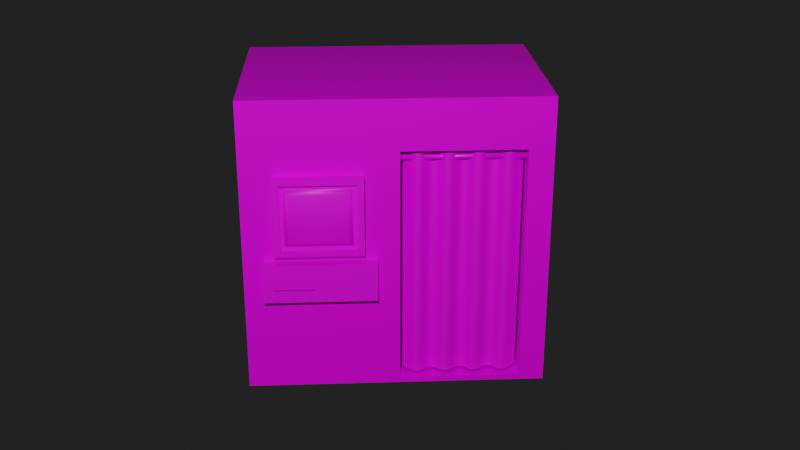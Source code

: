 # Source: FotoBooth.blend  (saved by Blender 3.2.14; exported with 4.5.12 LTS)
import bpy
from mathutils import Matrix  # noqa: F401  (used for matrix-valued properties, if any)

bpy.ops.wm.read_factory_settings(use_empty=True)
scene = bpy.context.scene
scene.name = 'Scene'

# ---- collections
col_collection = bpy.data.collections.new('Collection'); scene.collection.children.link(col_collection)

# ---- images (referenced by path relative to the original .blend; pixels are not part of the script)
import os
ASSET_DIR = os.environ.get("B2B_ASSET_DIR", "")  # directory of the original .blend (textures are referenced by path, not embedded)
HERE = os.path.dirname(os.path.abspath(__file__))  # packed textures are extracted next to this script under _unpacked/

def load_image(name, relpath, width, height, colorspace="sRGB"):
    """Load a texture the original file referenced (path relative to the .blend, or extracted next to this script)."""
    p = next((c for c in (os.path.join(HERE, relpath), os.path.join(ASSET_DIR, relpath)) if relpath and os.path.exists(c)), "")
    if p:
        img = bpy.data.images.load(p, check_existing=True)
        img.name = name
    else:  # same state as the original file: an image datablock whose file is absent (Cycles renders it pink)
        img = bpy.data.images.new(name, width, height)
        img.source = "FILE"
        img.filepath = "//" + (relpath or name)
    img.colorspace_settings.name = colorspace
    return img
img_fotobooth_png = load_image('FotoBooth.png', 'FotoBooth.png', 1024, 1024, 'sRGB')
img_wallterminal_png = load_image('wallterminal.png', 'wallterminal.png', 1024, 1024, 'sRGB')
img_capsule_png = load_image('Capsule.png', 'Capsule.png', 1024, 1024, 'sRGB')
img_curtain_png = load_image('Curtain.png', 'Curtain.png', 1024, 1024, 'sRGB')

# ---- materials (node trees are filled in below, after node groups)
mat_material = bpy.data.materials.new('Material')
mat_material.alpha_threshold = 0.0
mat_material.use_transparent_shadow = False
mat_material.line_color = (0.0, 0.0, 0.0, 1.0)
mat_material_004 = bpy.data.materials.new('Material.004')
mat_material_004.use_transparent_shadow = False
mat_material_002 = bpy.data.materials.new('Material.002')
mat_material_002.use_transparent_shadow = False
mat_material_001 = bpy.data.materials.new('Material.001')
mat_material_001.use_transparent_shadow = False

# ---- material node trees
mat_material.use_nodes = True; mat_material.node_tree.nodes.clear()
_N = mat_material.node_tree.nodes; _L = mat_material.node_tree.links
n0 = _N.new('ShaderNodeOutputMaterial'); n0.name = 'Material Output'; n0.location = (300, 300)
n1 = _N.new('ShaderNodeBsdfPrincipled'); n1.name = 'Principled BSDF'; n1.location = (10, 300)
n1.distribution = 'GGX'
n1.subsurface_method = 'RANDOM_WALK_SKIN'
n1.inputs[2].default_value = 0.4
n1.inputs[3].default_value = 1.45
n1.inputs[27].default_value = (0.0, 0.0, 0.0, 1.0)
n1.inputs[28].default_value = 1.0
n2 = _N.new('ShaderNodeTexImage'); n2.name = 'Image Texture'; n2.location = (-280, 280)
n2.image = img_fotobooth_png
_L.new(n1.outputs[0], n0.inputs[0])
_L.new(n2.outputs[0], n1.inputs[0])
n0.is_active_output = True
mat_material_004.use_nodes = True; mat_material_004.node_tree.nodes.clear()
_N = mat_material_004.node_tree.nodes; _L = mat_material_004.node_tree.links
n0 = _N.new('ShaderNodeBsdfPrincipled'); n0.name = 'Principled BSDF'; n0.location = (10, 300)
n0.distribution = 'GGX'
n0.subsurface_method = 'RANDOM_WALK_SKIN'
n0.inputs[3].default_value = 1.45
n0.inputs[27].default_value = (0.0, 0.0, 0.0, 1.0)
n0.inputs[28].default_value = 1.0
n1 = _N.new('ShaderNodeOutputMaterial'); n1.name = 'Material Output'; n1.location = (300, 300)
n2 = _N.new('ShaderNodeTexImage'); n2.name = 'Image Texture'; n2.location = (-280, 280)
n2.image = img_wallterminal_png
_L.new(n0.outputs[0], n1.inputs[0])
_L.new(n2.outputs[0], n0.inputs[0])
n1.is_active_output = True
mat_material_002.use_nodes = True; mat_material_002.node_tree.nodes.clear()
_N = mat_material_002.node_tree.nodes; _L = mat_material_002.node_tree.links
n0 = _N.new('ShaderNodeBsdfPrincipled'); n0.name = 'Principled BSDF'; n0.location = (10, 300)
n0.distribution = 'GGX'
n0.subsurface_method = 'RANDOM_WALK_SKIN'
n0.inputs[3].default_value = 1.45
n0.inputs[27].default_value = (0.0, 0.0, 0.0, 1.0)
n0.inputs[28].default_value = 1.0
n1 = _N.new('ShaderNodeOutputMaterial'); n1.name = 'Material Output'; n1.location = (300, 300)
n2 = _N.new('ShaderNodeTexImage'); n2.name = 'Image Texture'; n2.location = (-280, 280)
n2.image = img_capsule_png
_L.new(n0.outputs[0], n1.inputs[0])
_L.new(n2.outputs[0], n0.inputs[0])
n1.is_active_output = True
mat_material_001.use_nodes = True; mat_material_001.node_tree.nodes.clear()
_N = mat_material_001.node_tree.nodes; _L = mat_material_001.node_tree.links
n0 = _N.new('ShaderNodeBsdfPrincipled'); n0.name = 'Principled BSDF'; n0.location = (10, 300)
n0.distribution = 'GGX'
n0.subsurface_method = 'RANDOM_WALK_SKIN'
n0.inputs[3].default_value = 1.45
n0.inputs[27].default_value = (0.0, 0.0, 0.0, 1.0)
n0.inputs[28].default_value = 1.0
n1 = _N.new('ShaderNodeOutputMaterial'); n1.name = 'Material Output'; n1.location = (300, 300)
n2 = _N.new('ShaderNodeTexImage'); n2.name = 'Image Texture'; n2.location = (-280, 280)
n2.image = img_curtain_png
_L.new(n0.outputs[0], n1.inputs[0])
_L.new(n2.outputs[0], n0.inputs[0])
n1.is_active_output = True

# ---- world
world_world = bpy.data.worlds.new('World'); scene.world = world_world
world_world.use_nodes = True; world_world.node_tree.nodes.clear()
_N = world_world.node_tree.nodes; _L = world_world.node_tree.links
n0 = _N.new('ShaderNodeOutputWorld'); n0.name = 'World Output'; n0.location = (300, 300)
n1 = _N.new('ShaderNodeBackground'); n1.name = 'Background'; n1.location = (10, 300)
n1.inputs[0].default_value = (0.01521, 0.01521, 0.01521, 1.0)
_L.new(n1.outputs[0], n0.inputs[0])
n0.is_active_output = True
world_world.color = (0.05088, 0.05088, 0.05088)
world_world.use_sun_shadow = False
world_world.sun_shadow_jitter_overblur = 0.0

# ---- cameras
cam_camera = bpy.data.cameras.new('Camera')
cam_camera.clip_end = 100.0
cam_camera.ortho_scale = 7.314

# ---- lights
light_light = bpy.data.lights.new('Light', 'POINT')
light_light.transmission_factor = 0.0
light_light.energy = 2000.0
light_light.shadow_soft_size = 0.1
light_light.shadow_maximum_resolution = 0.006
light_light.use_absolute_resolution = True

# ---- meshes
me_cube = bpy.data.meshes.new('Cube')
me_cube.from_pydata([(1.0, 0.7, 1.995), (1.0, 0.7, -0.004788), (1.0, -0.7, 1.995), (1.0, -0.7, -0.004788), (-1.0, 0.7, 1.995), (-1.0, 0.7, -0.004788), (-1.0, -0.7, 1.995), (-1.0, -0.7, -0.004788), (0.8348, 0.7, -0.004788), (0.02247, 0.7, -0.004788), (0.8348, -0.7, 1.995), (0.02247, -0.7, 1.995), (0.02247, -0.7, -0.004788), (0.8348, -0.7, -0.004788), (0.02247, 0.7, 1.995), (0.8348, 0.7, 1.995), (1.0, 0.7, 1.651), (-1.0, -0.7, 1.651), (1.0, -0.7, 1.651), (-1.0, 0.7, 1.651), (0.02247, 0.7, 1.651), (0.8348, 0.7, 1.651), (0.8348, -0.7, 1.651), (0.02247, -0.7, 1.651), (1.0, 0.7, 0.03067), (1.0, -0.7, 0.03067), (-1.0, 0.7, 0.03067), (0.02247, 0.7, 0.03067), (0.8348, 0.7, 0.03067), (0.8348, -0.7, 0.03067), (0.02247, -0.7, 0.03067), (-1.0, -0.7, 0.03067), (0.8348, 0.6481, 1.651), (0.02247, 0.6481, 1.651), (0.8348, 0.6481, 0.03067), (0.02247, 0.6481, 0.03067), (-1.0, -0.5104, -0.004788), (1.0, -0.5104, 1.995), (-1.0, -0.5104, 1.995), (1.0, -0.5104, -0.004788), (0.02247, -0.5104, -0.004788), (0.8348, -0.5104, -0.004788), (0.8348, -0.5104, 1.995), (0.02247, -0.5104, 1.995), (1.0, -0.5104, 1.651), (-1.0, -0.5104, 1.651), (-1.0, -0.5104, 0.03067), (1.0, -0.5104, 0.03067), (0.02247, -0.5413, 0.03067), (0.02247, -0.5413, 1.651), (0.8348, -0.5413, 0.03067), (0.8348, -0.5413, 1.651), (-0.9182, 0.6481, 1.651), (-0.9182, 0.6481, 0.03067), (-0.9182, -0.5413, 0.03067), (-0.9182, -0.5413, 1.651), (0.9616, 0.6481, 1.651), (0.9616, 0.6481, 0.03067), (0.9616, -0.5413, 0.03067), (0.9616, -0.5413, 1.651), (0.8348, 0.6481, 1.936), (0.02247, 0.6481, 1.936), (0.8348, -0.5413, 1.936), (0.02247, -0.5413, 1.936), (-0.9182, 0.6481, 1.936), (-0.9182, -0.5413, 1.936), (0.9616, -0.5413, 1.936), (0.9616, 0.6481, 1.936), (0.9362, -0.7, -0.004788), (0.9362, 0.7, 1.995), (0.9362, 0.7, -0.004788), (0.9362, -0.7, 1.995), (0.9362, -0.7, 1.651), (0.9362, 0.7, 1.651), (0.9362, 0.7, 0.03067), (0.9362, -0.7, 0.03067), (0.9362, -0.5104, 1.995), (0.9362, -0.5104, -0.004788), (-1.0, -0.7, 1.936), (1.0, 0.7, 1.936), (1.0, -0.7, 1.936), (-1.0, 0.7, 1.936), (0.02247, 0.7, 1.936), (0.8348, 0.7, 1.936), (0.8348, -0.7, 1.936), (0.02247, -0.7, 1.936), (1.0, -0.5104, 1.936), (-1.0, -0.5104, 1.936), (0.9362, -0.7, 1.936), (0.9362, 0.7, 1.936), (-0.9254, 0.7, -0.004788), (-0.9254, -0.7, 1.995), (-0.9254, -0.7, -0.004788), (-0.9254, 0.7, 1.995), (-0.9254, 0.7, 1.651), (-0.9254, -0.7, 1.651), (-0.9254, -0.7, 0.03067), (-0.9254, 0.7, 0.03067), (-0.9254, -0.5104, -0.004788), (-0.9254, -0.5104, 1.995), (-0.9254, 0.7, 1.936), (-0.9254, -0.7, 1.936), (-1.0, -0.6386, -0.004788), (1.0, -0.6386, 1.995), (0.02247, -0.6386, -0.004788), (0.8348, -0.6386, -0.004788), (0.8348, -0.6386, 1.995), (0.02247, -0.6386, 1.995), (1.0, -0.6386, 1.651), (1.0, -0.6386, 0.03067), (-1.0, -0.6386, 1.995), (1.0, -0.6386, -0.004788), (-1.0, -0.6386, 1.651), (-1.0, -0.6386, 0.03067), (0.9362, -0.6386, 1.995), (0.9362, -0.6386, -0.004788), (-1.0, -0.6386, 1.936), (1.0, -0.6386, 1.936), (-0.9254, -0.6386, -0.004788), (-0.9254, -0.6386, 1.995), (-1.0, 0.6363, 1.995), (1.0, 0.6363, -0.004788), (-1.0, 0.6363, 1.651), (-1.0, 0.6363, 0.03067), (-1.0, 0.6363, -0.004788), (1.0, 0.6363, 1.995), (0.02247, 0.6363, -0.004788), (0.8348, 0.6363, -0.004788), (0.8348, 0.6363, 1.995), (0.02247, 0.6363, 1.995), (1.0, 0.6363, 1.651), (1.0, 0.6363, 0.03067), (0.9362, 0.6363, -0.004788), (0.9362, 0.6363, 1.995), (1.0, 0.6363, 1.936), (-1.0, 0.6363, 1.936), (-0.9254, 0.6363, 1.995), (-0.9254, 0.6363, -0.004788), (-0.01772, -0.595, 1.587), (0.884, -0.595, 1.587), (-0.01772, -0.6012, 1.572), (0.884, -0.6012, 1.572), (-0.01772, -0.616, 1.566), (0.884, -0.616, 1.566), (-0.01772, -0.6308, 1.572), (0.884, -0.6308, 1.572), (-0.01772, -0.637, 1.587), (0.884, -0.637, 1.587), (-0.01772, -0.6308, 1.601), (0.884, -0.6308, 1.601), (-0.01772, -0.616, 1.608), (0.884, -0.616, 1.608), (-0.01772, -0.6012, 1.601), (0.884, -0.6012, 1.601)], [], [(119, 110, 6, 91), (101, 91, 6, 78), (135, 120, 4, 81), (115, 111, 3, 68), (117, 103, 2, 80), (89, 69, 0, 79), (100, 93, 14, 82), (82, 14, 15, 83), (118, 104, 12, 92), (104, 105, 13, 12), (88, 71, 10, 84), (84, 10, 11, 85), (114, 106, 10, 71), (106, 107, 11, 10), (49, 48, 54, 55), (75, 72, 22, 29), (27, 20, 21, 28), (97, 94, 20, 27), (74, 73, 16, 24), (109, 108, 18, 25), (123, 122, 19, 26), (96, 95, 17, 31), (92, 96, 31, 7), (124, 123, 26, 5), (111, 109, 25, 3), (70, 74, 24, 1), (90, 97, 27, 9), (9, 27, 28, 8), (68, 75, 29, 13), (13, 29, 30, 12), (34, 32, 33, 35), (48, 50, 34, 35), (34, 50, 58, 57), (33, 32, 60, 61), (121, 131, 47, 39), (102, 113, 46, 36), (113, 112, 45, 46), (131, 130, 44, 47), (128, 129, 43, 42), (133, 128, 42, 76), (126, 127, 41, 40), (137, 126, 40, 98), (134, 125, 37, 86), (132, 121, 39, 77), (116, 110, 38, 87), (136, 120, 38, 99), (22, 23, 49, 51), (29, 22, 51, 50), (30, 29, 50, 48), (23, 30, 48, 49), (55, 54, 53, 52), (48, 35, 53, 54), (35, 33, 52, 53), (32, 56, 67, 60), (58, 59, 56, 57), (50, 51, 59, 58), (56, 59, 66, 67), (32, 34, 57, 56), (62, 63, 61, 60), (61, 63, 65, 64), (62, 60, 67, 66), (55, 52, 64, 65), (52, 33, 61, 64), (51, 49, 63, 62), (49, 55, 65, 63), (59, 51, 62, 66), (127, 132, 77, 41), (125, 133, 76, 37), (3, 25, 75, 68), (8, 28, 74, 70), (28, 21, 73, 74), (25, 18, 72, 75), (103, 114, 71, 2), (80, 2, 71, 88), (83, 15, 69, 89), (105, 115, 68, 13), (21, 83, 89, 73), (18, 80, 88, 72), (112, 116, 87, 45), (130, 134, 86, 44), (22, 84, 85, 23), (72, 88, 84, 22), (20, 82, 83, 21), (94, 100, 82, 20), (73, 89, 79, 16), (108, 117, 80, 18), (122, 135, 81, 19), (95, 101, 78, 17), (23, 85, 101, 95), (19, 81, 100, 94), (129, 136, 99, 43), (124, 137, 98, 36), (5, 26, 97, 90), (12, 30, 96, 92), (30, 23, 95, 96), (26, 19, 94, 97), (102, 118, 92, 7), (81, 4, 93, 100), (85, 11, 91, 101), (107, 119, 91, 11), (43, 99, 119, 107), (36, 98, 118, 102), (44, 86, 117, 108), (17, 78, 116, 112), (41, 77, 115, 105), (37, 76, 114, 103), (78, 6, 110, 116), (31, 17, 112, 113), (7, 31, 113, 102), (39, 47, 109, 111), (47, 44, 108, 109), (42, 43, 107, 106), (76, 42, 106, 114), (40, 41, 105, 104), (98, 40, 104, 118), (86, 37, 103, 117), (77, 39, 111, 115), (99, 38, 110, 119), (5, 90, 137, 124), (14, 93, 136, 129), (45, 87, 135, 122), (16, 79, 134, 130), (0, 69, 133, 125), (8, 70, 132, 127), (93, 4, 120, 136), (70, 1, 121, 132), (79, 0, 125, 134), (90, 9, 126, 137), (9, 8, 127, 126), (69, 15, 128, 133), (15, 14, 129, 128), (24, 16, 130, 131), (1, 24, 131, 121), (36, 46, 123, 124), (46, 45, 122, 123), (87, 38, 120, 135), (138, 139, 141, 140), (140, 141, 143, 142), (142, 143, 145, 144), (144, 145, 147, 146), (146, 147, 149, 148), (148, 149, 151, 150), (141, 139, 153, 151, 149, 147, 145, 143), (150, 151, 153, 152), (152, 153, 139, 138), (138, 140, 142, 144, 146, 148, 150, 152)])
me_cube.polygons.foreach_set('use_smooth', [0, 0, 0, 0, 0, 0, 0, 0, 0, 0, 0, 0, 0, 0, 0, 0, 0, 0, 0, 0, 0, 0, 0, 0, 0, 0, 0, 0, 0, 0, 0, 0, 0, 0, 0, 0, 0, 0, 0, 0, 0, 0, 0, 0, 0, 0, 0, 0, 0, 0, 0, 0, 0, 0, 0, 0, 0, 0, 0, 0, 0, 0, 0, 0, 0, 0, 0, 0, 0, 0, 0, 0, 0, 0, 0, 0, 0, 0, 0, 0, 0, 0, 0, 0, 0, 0, 0, 0, 0, 0, 0, 0, 0, 0, 0, 0, 0, 0, 0, 0, 0, 0, 0, 0, 0, 0, 0, 0, 0, 0, 0, 0, 0, 0, 0, 0, 0, 0, 0, 0, 0, 0, 0, 0, 0, 0, 0, 0, 0, 0, 0, 0, 0, 0, 0, 0, 1, 1, 1, 1, 1, 1, 1, 1, 1, 1])
_uv = me_cube.uv_layers.new(name='UVMap')
_uv.uv.foreach_set('vector', [0.5656, 0.4047, 0.5656, 0.4174, 0.5552, 0.4174, 0.5552, 0.4047, 0.5689, 0.3644, 0.5689, 0.3712, 0.5603, 0.3712, 0.5603, 0.3644, 0.5654, 0.4059, 0.5654, 0.4159, 0.5545, 0.4159, 0.5545, 0.4059, 0.5661, 0.4038, 0.5661, 0.4146, 0.5557, 0.4146, 0.5557, 0.4038, 0.5653, 0.4044, 0.5653, 0.4145, 0.5548, 0.4145, 0.5548, 0.4044, 0.7725, 0.1832, 0.7725, 0.1771, 0.7791, 0.1771, 0.7791, 0.1832, 0.5812, 0.1832, 0.5812, 0.1771, 0.6786, 0.1771, 0.6786, 0.1832, 0.6786, 0.1832, 0.6786, 0.1771, 0.7621, 0.1771, 0.7621, 0.1832, 0.5661, 0.08648, 0.5661, 0.248, 0.5557, 0.248, 0.5557, 0.08648, 0.5661, 0.248, 0.5661, 0.3865, 0.5557, 0.3865, 0.5557, 0.248, 0.7824, 0.3644, 0.7824, 0.3712, 0.7708, 0.3712, 0.7708, 0.3644, 0.7708, 0.3644, 0.7708, 0.3712, 0.6776, 0.3712, 0.6776, 0.3644, 0.5656, 0.08739, 0.5656, 0.1047, 0.5552, 0.1047, 0.5552, 0.08739, 0.5656, 0.1047, 0.5656, 0.2431, 0.5552, 0.2431, 0.5552, 0.1047, 0.4789, 0.9319, 0.4789, 0.5627, 0.6933, 0.5627, 0.6933, 0.9319, 0.01117, 0.01138, 0.01117, 0.4652, 0.03957, 0.4652, 0.03957, 0.01138, 0.2671, 0.01138, 0.2671, 0.4652, 0.03957, 0.4652, 0.03957, 0.01138, 0.5327, 0.01138, 0.5327, 0.4652, 0.2671, 0.4652, 0.2671, 0.01138, 0.7725, 0.379, 0.7725, 0.2125, 0.7791, 0.2125, 0.7791, 0.379, 0.5653, 0.0797, 0.5653, 0.3558, 0.5548, 0.3558, 0.5548, 0.0797, 0.5654, 0.08113, 0.5654, 0.3572, 0.5545, 0.3572, 0.5545, 0.08113, 0.5689, 0.1459, 0.5689, 0.3317, 0.5603, 0.3317, 0.5603, 0.1459, 0.5689, 0.1418, 0.5689, 0.1459, 0.5603, 0.1459, 0.5603, 0.1418, 0.5654, 0.07508, 0.5654, 0.08113, 0.5545, 0.08113, 0.5545, 0.07508, 0.5653, 0.07366, 0.5653, 0.0797, 0.5548, 0.0797, 0.5548, 0.07366, 0.7725, 0.3827, 0.7725, 0.379, 0.7791, 0.379, 0.7791, 0.3827, 0.5812, 0.3827, 0.5812, 0.379, 0.6786, 0.379, 0.6786, 0.3827, 0.6786, 0.3827, 0.6786, 0.379, 0.7621, 0.379, 0.7621, 0.3827, 0.7824, 0.1418, 0.7824, 0.1459, 0.7708, 0.1459, 0.7708, 0.1418, 0.7708, 0.1418, 0.7708, 0.1459, 0.6776, 0.1459, 0.6776, 0.1418, 0.6729, 0.5627, 0.6729, 0.9319, 0.4878, 0.9319, 0.4878, 0.5627, 0.3982, 0.3882, 0.505, 0.3882, 0.505, 0.5446, 0.3982, 0.5446, 0.505, 0.5446, 0.505, 0.3882, 0.5217, 0.3882, 0.5217, 0.5446, 0.4878, 0.9319, 0.6729, 0.9319, 0.6729, 0.9969, 0.4878, 0.9969, 0.7826, 0.07366, 0.7826, 0.0797, 0.5872, 0.0797, 0.5872, 0.07366, 0.7826, 0.07508, 0.7826, 0.08113, 0.7608, 0.08113, 0.7608, 0.07508, 0.01434, 0.02765, 0.01434, 0.4643, 0.04892, 0.4643, 0.04892, 0.02765, 0.358, 0.02765, 0.358, 0.4643, 0.04892, 0.4643, 0.04892, 0.02765, 0.4885, 0.4168, 0.2768, 0.4168, 0.2768, 0.1181, 0.4885, 0.1181, 0.5149, 0.4168, 0.4885, 0.4168, 0.4885, 0.1181, 0.5149, 0.1181, 0.5679, 0.7065, 0.623, 0.7065, 0.623, 0.8418, 0.5679, 0.8418, 0.4812, 0.7065, 0.5679, 0.7065, 0.5679, 0.8418, 0.4812, 0.8418, 0.7826, 0.4044, 0.7826, 0.4145, 0.5872, 0.4145, 0.5872, 0.4044, 0.7834, 0.4038, 0.7834, 0.4146, 0.588, 0.4146, 0.588, 0.4038, 0.7826, 0.4059, 0.7826, 0.4159, 0.7608, 0.4159, 0.7608, 0.4059, 0.7829, 0.4047, 0.7829, 0.4174, 0.5875, 0.4174, 0.5875, 0.4047, 0.7124, 0.5263, 0.7124, 0.2573, 0.7649, 0.2573, 0.7649, 0.5263, 0.7872, 0.0106, 0.7872, 0.5469, 0.7347, 0.5469, 0.7347, 0.0106, 0.6914, 0.549, 0.6914, 0.004912, 0.7977, 0.004912, 0.7977, 0.549, 0.7349, 0.532, 0.7349, 0.02441, 0.7847, 0.02441, 0.7847, 0.532, 0.2034, 0.9274, 0.2034, 0.5581, 0.4746, 0.5581, 0.4746, 0.9274, 0.3982, 0.3882, 0.3982, 0.5446, 0.2745, 0.5446, 0.2745, 0.3882, 0.4878, 0.5627, 0.4878, 0.9319, 0.2733, 0.9319, 0.2733, 0.5627, 0.6729, 0.9319, 0.7018, 0.9319, 0.7018, 0.9969, 0.6729, 0.9969, 0.7457, 0.5581, 0.7457, 0.9274, 0.4746, 0.9274, 0.4746, 0.5581, 0.2937, 0.5627, 0.2937, 0.9319, 0.2648, 0.9319, 0.2648, 0.5627, 0.4746, 0.9274, 0.7457, 0.9274, 0.7457, 0.9924, 0.4746, 0.9924, 0.6729, 0.9319, 0.6729, 0.5627, 0.7018, 0.5627, 0.7018, 0.9319, 0.6016, 0.5823, 0.6016, 0.7675, 0.3305, 0.7675, 0.3305, 0.5823, 0.3305, 0.7675, 0.6016, 0.7675, 0.6016, 0.9819, 0.3305, 0.9819, 0.6016, 0.5823, 0.3305, 0.5823, 0.3305, 0.5534, 0.6016, 0.5534, 0.2034, 0.9274, 0.4746, 0.9274, 0.4746, 0.9924, 0.2034, 0.9924, 0.2733, 0.9319, 0.4878, 0.9319, 0.4878, 0.9969, 0.2733, 0.9969, 0.2937, 0.9319, 0.4789, 0.9319, 0.4789, 0.9969, 0.2937, 0.9969, 0.4789, 0.9319, 0.6933, 0.9319, 0.6933, 0.9969, 0.4789, 0.9969, 0.2648, 0.9319, 0.2937, 0.9319, 0.2937, 0.9969, 0.2648, 0.9969, 0.623, 0.7065, 0.6331, 0.7065, 0.6331, 0.8418, 0.623, 0.8418, 0.7829, 0.07651, 0.7829, 0.08739, 0.5875, 0.08739, 0.5875, 0.07651, 0.7898, 0.1418, 0.7898, 0.1459, 0.7824, 0.1459, 0.7824, 0.1418, 0.7621, 0.3827, 0.7621, 0.379, 0.7725, 0.379, 0.7725, 0.3827, 0.03957, 0.01138, 0.03957, 0.4652, 0.01117, 0.4652, 0.01117, 0.01138, 0.7898, 0.1459, 0.7898, 0.3317, 0.7824, 0.3317, 0.7824, 0.1459, 0.5656, 0.07651, 0.5656, 0.08739, 0.5552, 0.08739, 0.5552, 0.07651, 0.7898, 0.3644, 0.7898, 0.3712, 0.7824, 0.3712, 0.7824, 0.3644, 0.7621, 0.1832, 0.7621, 0.1771, 0.7725, 0.1771, 0.7725, 0.1832, 0.5661, 0.3865, 0.5661, 0.4038, 0.5557, 0.4038, 0.5557, 0.3865, 0.03957, 0.4652, 0.03957, 0.5451, 0.01117, 0.5451, 0.01117, 0.4652, 0.7898, 0.3317, 0.7898, 0.3644, 0.7824, 0.3644, 0.7824, 0.3317, 0.01434, 0.4643, 0.01434, 0.5413, 0.04892, 0.5413, 0.04892, 0.4643, 0.358, 0.4643, 0.358, 0.5413, 0.04892, 0.5413, 0.04892, 0.4643, 0.03957, 0.4652, 0.03957, 0.5451, 0.2671, 0.5451, 0.2671, 0.4652, 0.01117, 0.4652, 0.01117, 0.5451, 0.03957, 0.5451, 0.03957, 0.4652, 0.2671, 0.4652, 0.2671, 0.5451, 0.03957, 0.5451, 0.03957, 0.4652, 0.5327, 0.4652, 0.5327, 0.5451, 0.2671, 0.5451, 0.2671, 0.4652, 0.7725, 0.2125, 0.7725, 0.1832, 0.7791, 0.1832, 0.7791, 0.2125, 0.5653, 0.3558, 0.5653, 0.4044, 0.5548, 0.4044, 0.5548, 0.3558, 0.5654, 0.3572, 0.5654, 0.4059, 0.5545, 0.4059, 0.5545, 0.3572, 0.5689, 0.3317, 0.5689, 0.3644, 0.5603, 0.3644, 0.5603, 0.3317, 0.2671, 0.4652, 0.2671, 0.5451, 0.5327, 0.5451, 0.5327, 0.4652, 0.5735, 0.2125, 0.5735, 0.1832, 0.5812, 0.1832, 0.5812, 0.2125, 0.2768, 0.4168, 0.02982, 0.4168, 0.02982, 0.1181, 0.2768, 0.1181, 0.7834, 0.07377, 0.7834, 0.08648, 0.588, 0.08648, 0.588, 0.07377, 0.5735, 0.3827, 0.5735, 0.379, 0.5812, 0.379, 0.5812, 0.3827, 0.6776, 0.1418, 0.6776, 0.1459, 0.5689, 0.1459, 0.5689, 0.1418, 0.2671, 0.01138, 0.2671, 0.4652, 0.5327, 0.4652, 0.5327, 0.01138, 0.5735, 0.379, 0.5735, 0.2125, 0.5812, 0.2125, 0.5812, 0.379, 0.5661, 0.07377, 0.5661, 0.08648, 0.5557, 0.08648, 0.5557, 0.07377, 0.5735, 0.1832, 0.5735, 0.1771, 0.5812, 0.1771, 0.5812, 0.1832, 0.6776, 0.3644, 0.6776, 0.3712, 0.5689, 0.3712, 0.5689, 0.3644, 0.5656, 0.2431, 0.5656, 0.4047, 0.5552, 0.4047, 0.5552, 0.2431, 0.2768, 0.1181, 0.02982, 0.1181, 0.02982, 0.08464, 0.2768, 0.08464, 0.588, 0.07377, 0.588, 0.08648, 0.5661, 0.08648, 0.5661, 0.07377, 0.04892, 0.4643, 0.04892, 0.5413, 0.01434, 0.5413, 0.01434, 0.4643, 0.7931, 0.3572, 0.7931, 0.4059, 0.7826, 0.4059, 0.7826, 0.3572, 0.623, 0.8418, 0.6331, 0.8418, 0.6331, 0.8569, 0.623, 0.8569, 0.5875, 0.07651, 0.5875, 0.08739, 0.5656, 0.08739, 0.5656, 0.07651, 0.7931, 0.4059, 0.7931, 0.4159, 0.7826, 0.4159, 0.7826, 0.4059, 0.7931, 0.08113, 0.7931, 0.3572, 0.7826, 0.3572, 0.7826, 0.08113, 0.7931, 0.07508, 0.7931, 0.08113, 0.7826, 0.08113, 0.7826, 0.07508, 0.5872, 0.07366, 0.5872, 0.0797, 0.5653, 0.0797, 0.5653, 0.07366, 0.04892, 0.02765, 0.04892, 0.4643, 0.01434, 0.4643, 0.01434, 0.02765, 0.4885, 0.1181, 0.2768, 0.1181, 0.2768, 0.08464, 0.4885, 0.08464, 0.5149, 0.1181, 0.4885, 0.1181, 0.4885, 0.08464, 0.5149, 0.08464, 0.5679, 0.8418, 0.623, 0.8418, 0.623, 0.8569, 0.5679, 0.8569, 0.4812, 0.8418, 0.5679, 0.8418, 0.5679, 0.8569, 0.4812, 0.8569, 0.5872, 0.4044, 0.5872, 0.4145, 0.5653, 0.4145, 0.5653, 0.4044, 0.588, 0.4038, 0.588, 0.4146, 0.5661, 0.4146, 0.5661, 0.4038, 0.5875, 0.4047, 0.5875, 0.4174, 0.5656, 0.4174, 0.5656, 0.4047, 0.7943, 0.07377, 0.7943, 0.08648, 0.7834, 0.08648, 0.7834, 0.07377, 0.7938, 0.2431, 0.7938, 0.4047, 0.7829, 0.4047, 0.7829, 0.2431, 0.04892, 0.4643, 0.04892, 0.5413, 0.358, 0.5413, 0.358, 0.4643, 0.7934, 0.3558, 0.7934, 0.4044, 0.7826, 0.4044, 0.7826, 0.3558, 0.7938, 0.07651, 0.7938, 0.08739, 0.7829, 0.08739, 0.7829, 0.07651, 0.7943, 0.3865, 0.7943, 0.4038, 0.7834, 0.4038, 0.7834, 0.3865, 0.7938, 0.4047, 0.7938, 0.4174, 0.7829, 0.4174, 0.7829, 0.4047, 0.7943, 0.4038, 0.7943, 0.4146, 0.7834, 0.4146, 0.7834, 0.4038, 0.7934, 0.4044, 0.7934, 0.4145, 0.7826, 0.4145, 0.7826, 0.4044, 0.7943, 0.08648, 0.7943, 0.248, 0.7834, 0.248, 0.7834, 0.08648, 0.7943, 0.248, 0.7943, 0.3865, 0.7834, 0.3865, 0.7834, 0.248, 0.7938, 0.08739, 0.7938, 0.1047, 0.7829, 0.1047, 0.7829, 0.08739, 0.7938, 0.1047, 0.7938, 0.2431, 0.7829, 0.2431, 0.7829, 0.1047, 0.7934, 0.0797, 0.7934, 0.3558, 0.7826, 0.3558, 0.7826, 0.0797, 0.7934, 0.07366, 0.7934, 0.0797, 0.7826, 0.0797, 0.7826, 0.07366, 0.7608, 0.07508, 0.7608, 0.08113, 0.5654, 0.08113, 0.5654, 0.07508, 0.04892, 0.02765, 0.04892, 0.4643, 0.358, 0.4643, 0.358, 0.02765, 0.7608, 0.4059, 0.7608, 0.4159, 0.5654, 0.4159, 0.5654, 0.4059, 0.01589, 0.8095, 1.01, 0.8095, 1.01, 0.822, 0.01589, 0.822, 0.01589, 0.822, 1.01, 0.822, 1.01, 0.8397, 0.01589, 0.8397, 0.01589, 0.7491, 1.01, 0.7491, 1.01, 0.7616, 0.01589, 0.7616, 0.01589, 0.7616, 1.01, 0.7616, 1.01, 0.7793, 0.01589, 0.7793, 1.01, 0.8699, 0.01589, 0.8699, 0.01589, 0.8574, 1.01, 0.8574, 1.01, 0.8574, 0.01589, 0.8574, 0.01589, 0.8397, 1.01, 0.8397, 0.552, 0.7004, 0.5133, 0.7164, 0.4746, 0.7004, 0.4585, 0.6617, 0.4746, 0.623, 0.5133, 0.6069, 0.552, 0.623, 0.568, 0.6617, 1.01, 0.8095, 0.01589, 0.8095, 0.01589, 0.797, 1.01, 0.797, 1.01, 0.797, 0.01589, 0.797, 0.01589, 0.7793, 1.01, 0.7793, 0.6273, 0.7164, 0.6661, 0.7004, 0.6821, 0.6617, 0.6661, 0.623, 0.6273, 0.6069, 0.5886, 0.623, 0.5726, 0.6617, 0.5886, 0.7004])
me_cube.materials.append(mat_material)
me_cube.use_mirror_vertex_groups = False
me_cube.update()
me_cube_001 = bpy.data.meshes.new('Cube.001')
me_cube_001.from_pydata([(-0.2852, -0.349, 1.045), (-0.2852, -0.349, 1.429), (-0.2519, -0.7759, 1.015), (-0.2519, -0.7759, 1.459), (-0.7134, -0.349, 1.045), (-0.7134, -0.349, 1.429), (-0.7467, -0.7759, 1.015), (-0.7467, -0.7759, 1.459), (-0.2239, -0.6817, 0.9897), (-0.2239, -0.6817, 1.484), (-0.7746, -0.6817, 0.9897), (-0.7746, -0.6817, 1.484), (-0.2084, -0.6817, 1.498), (-0.2084, -0.7759, 1.498), (-0.2084, -0.7759, 0.9758), (-0.7902, -0.7759, 0.9758), (-0.7902, -0.7759, 1.498), (-0.7902, -0.6817, 0.9758), (-0.2084, -0.6817, 0.9758), (-0.7902, -0.6817, 1.498), (-0.2766, -0.7493, 1.431), (-0.2766, -0.7493, 1.043), (-0.7219, -0.7493, 1.043), (-0.7219, -0.7493, 1.431), (-0.2519, -0.7493, 1.459), (-0.2519, -0.7493, 1.015), (-0.7467, -0.7493, 1.015), (-0.7467, -0.7493, 1.459), (-0.2865, -0.7662, 1.422), (-0.3107, -0.7813, 1.399), (-0.296, -0.7757, 1.413), (-0.3107, -0.7813, 1.075), (-0.2865, -0.7662, 1.051), (-0.296, -0.7757, 1.061), (-0.6878, -0.7813, 1.075), (-0.7121, -0.7662, 1.051), (-0.7026, -0.7757, 1.061), (-0.7121, -0.7662, 1.422), (-0.6878, -0.7813, 1.399), (-0.7026, -0.7757, 1.413)], [], [(8, 9, 12, 18), (3, 7, 27, 24), (10, 11, 5, 4), (4, 5, 1, 0), (8, 10, 4, 0), (11, 9, 1, 5), (3, 2, 14, 13), (7, 3, 13, 16), (9, 11, 19, 12), (0, 1, 9, 8), (18, 12, 13, 14), (16, 13, 12, 19), (14, 15, 17, 18), (15, 16, 19, 17), (10, 8, 18, 17), (6, 7, 16, 15), (2, 6, 15, 14), (11, 10, 17, 19), (2, 3, 24, 25), (7, 6, 26, 27), (6, 2, 25, 26), (20, 21, 25, 24), (21, 22, 26, 25), (23, 20, 24, 27), (22, 23, 27, 26), (20, 23, 37, 28), (23, 22, 35, 37), (22, 21, 32, 35), (31, 29, 38, 34), (29, 31, 33, 30), (30, 33, 32, 28), (35, 32, 33, 36), (36, 33, 31, 34), (28, 37, 39, 30), (30, 39, 38, 29), (37, 35, 36, 39), (39, 36, 34, 38), (21, 20, 28, 32)])
me_cube_001.polygons.foreach_set('use_smooth', [0, 0, 0, 0, 0, 0, 0, 0, 0, 0, 0, 0, 0, 0, 0, 0, 0, 0, 0, 0, 0, 0, 0, 0, 0, 1, 1, 1, 1, 1, 1, 1, 1, 1, 1, 1, 1, 1])
_uv = me_cube_001.uv_layers.new(name='UVMap')
_uv.uv.foreach_set('vector', [0.8869, 0.3915, 0.6616, 0.3915, 0.6553, 0.3844, 0.8932, 0.3844, 0.952, 0.236, 0.9526, 0.1833, 0.9705, 0.1616, 0.9705, 0.2532, 0.3309, 0.06111, 0.308, 0.4483, 0.04534, 0.3896, 0.06314, 0.08852, 0.441, 0.6515, 0.441, 0.9645, 0.0921, 0.9645, 0.0921, 0.6515, 0.3086, 0.05373, 0.2958, 0.4552, 0.05141, 0.4027, 0.06134, 0.09057, 0.3092, 0.05045, 0.2962, 0.4533, 0.05095, 0.4004, 0.06112, 0.08726, 0.8982, 0.6253, 0.8982, 0.4005, 0.9203, 0.3807, 0.9203, 0.6451, 0.6476, 0.6253, 0.8982, 0.6253, 0.9203, 0.6451, 0.6255, 0.6451, 0.6616, 0.3915, 0.6616, 0.6426, 0.6553, 0.6497, 0.6553, 0.3844, 0.04489, 0.3911, 0.05986, 0.0929, 0.3247, 0.06342, 0.3054, 0.4469, 0.6587, 0.004905, 0.9162, 0.004905, 0.9162, 0.05141, 0.6587, 0.05141, 0.6445, 0.005234, 0.9317, 0.005234, 0.9317, 0.05174, 0.6445, 0.05174, 0.6451, 0.005563, 0.9323, 0.005563, 0.9323, 0.05206, 0.6451, 0.05206, 0.6587, 0.004576, 0.9162, 0.004576, 0.9162, 0.05108, 0.6587, 0.05108, 0.8869, 0.6426, 0.8869, 0.3915, 0.8932, 0.3844, 0.8932, 0.6497, 0.6476, 0.4005, 0.6476, 0.6253, 0.6255, 0.6451, 0.6255, 0.3807, 0.8982, 0.4005, 0.6476, 0.4005, 0.6255, 0.3807, 0.9203, 0.3807, 0.6616, 0.6426, 0.8869, 0.6426, 0.8932, 0.6497, 0.6553, 0.6497, 0.9035, 0.2404, 0.952, 0.236, 0.9705, 0.2532, 0.8857, 0.2621, 0.9526, 0.1833, 0.9042, 0.1878, 0.8857, 0.1705, 0.9705, 0.1616, 0.9042, 0.1878, 0.9035, 0.2404, 0.8857, 0.2621, 0.8857, 0.1705, 0.9426, 0.1829, 0.9014, 0.1829, 0.88, 0.1621, 0.964, 0.1621, 0.9014, 0.1829, 0.9014, 0.2253, 0.88, 0.2461, 0.88, 0.1621, 0.9426, 0.2253, 0.9426, 0.1829, 0.964, 0.1621, 0.964, 0.2461, 0.9014, 0.2253, 0.9426, 0.2253, 0.964, 0.2461, 0.88, 0.2461, 0.917, 0.9487, 0.6453, 0.9487, 0.6513, 0.9435, 0.911, 0.9435, 0.6453, 0.9487, 0.6453, 0.7118, 0.6513, 0.717, 0.6513, 0.9435, 0.6453, 0.7118, 0.917, 0.7118, 0.911, 0.717, 0.6513, 0.717, 0.8962, 0.7314, 0.8962, 0.9291, 0.6661, 0.9291, 0.6661, 0.7314, 0.8962, 0.9291, 0.8962, 0.7314, 0.9052, 0.7228, 0.9052, 0.9377, 0.9052, 0.9377, 0.9052, 0.7228, 0.911, 0.717, 0.911, 0.9435, 0.6513, 0.717, 0.911, 0.717, 0.9052, 0.7228, 0.6571, 0.7228, 0.6571, 0.7228, 0.9052, 0.7228, 0.8962, 0.7314, 0.6661, 0.7314, 0.911, 0.9435, 0.6513, 0.9435, 0.6571, 0.9377, 0.9052, 0.9377, 0.9052, 0.9377, 0.6571, 0.9377, 0.6661, 0.9291, 0.8962, 0.9291, 0.6513, 0.9435, 0.6513, 0.717, 0.6571, 0.7228, 0.6571, 0.9377, 0.6571, 0.9377, 0.6571, 0.7228, 0.6661, 0.7314, 0.6661, 0.9291, 0.917, 0.7118, 0.917, 0.9487, 0.911, 0.9435, 0.911, 0.717])
me_cube_001.materials.append(mat_material_004)
me_cube_001.update()
me_cube_004 = bpy.data.meshes.new('Cube.004')
me_cube_004.from_pydata([(-0.1249, -0.3919, 0.6503), (-0.1249, -0.3919, 0.9172), (-0.1249, -0.7719, 0.6503), (-0.1249, -0.7719, 0.9172), (-0.869, -0.3919, 0.6503), (-0.869, -0.3919, 0.9172), (-0.869, -0.7719, 0.6503), (-0.869, -0.7719, 0.9172), (-0.1249, -0.3919, 0.6903), (-0.1249, -0.3919, 0.7792), (-0.5357, -0.7719, 0.7427), (-0.5357, -0.7719, 0.7268), (-0.8064, -0.7719, 0.7427), (-0.8064, -0.7719, 0.7268), (-0.869, -0.3919, 0.7792), (-0.869, -0.3919, 0.6903), (-0.1249, -0.7719, 0.7792), (-0.1249, -0.7719, 0.6903), (-0.869, -0.7719, 0.7792), (-0.869, -0.7719, 0.6903), (-0.5357, -0.4111, 0.7427), (-0.5357, -0.4111, 0.7268), (-0.8064, -0.4111, 0.7427), (-0.8064, -0.4111, 0.7268), (-0.497, -0.7719, 0.6503), (-0.497, -0.7719, 0.9172), (-0.497, -0.3919, 0.6503), (-0.497, -0.3919, 0.9172), (-0.497, -0.3919, 0.6903), (-0.497, -0.3919, 0.7792), (-0.497, -0.7719, 0.6903), (-0.497, -0.7719, 0.7792), (-0.671, -0.7719, 0.7268), (-0.671, -0.7719, 0.7427), (-0.671, -0.4111, 0.7268), (-0.671, -0.4111, 0.7427)], [], [(9, 1, 3, 16), (31, 25, 7, 18), (18, 7, 5, 14), (29, 27, 1, 9), (24, 6, 4, 26), (25, 3, 1, 27), (26, 28, 8, 0), (28, 29, 9, 8), (6, 19, 15, 4), (19, 18, 14, 15), (24, 30, 19, 6), (33, 12, 22, 35), (0, 8, 17, 2), (8, 9, 16, 17), (10, 11, 17, 16), (13, 12, 18, 19), (32, 13, 19, 30), (33, 10, 16, 31), (34, 35, 22, 23), (12, 13, 23, 22), (32, 11, 21, 34), (11, 10, 20, 21), (13, 32, 34, 23), (21, 20, 35, 34), (12, 33, 31, 18), (11, 32, 30, 17), (10, 33, 35, 20), (2, 17, 30, 24), (15, 14, 29, 28), (4, 15, 28, 26), (7, 25, 27, 5), (2, 24, 26, 0), (14, 5, 27, 29), (16, 3, 25, 31)])
_uv = me_cube_004.uv_layers.new(name='UVMap')
_uv.uv.foreach_set('vector', [0.7634, 0.05435, 0.8137, 0.05435, 0.8137, 0.1516, 0.7634, 0.1516, 0.9502, 0.4703, 0.9502, 0.6056, 0.5854, 0.6056, 0.5854, 0.4703, 0.7634, 0.2489, 0.8137, 0.2489, 0.8137, 0.3461, 0.7634, 0.3461, 0.7634, 0.3948, 0.8137, 0.3948, 0.8137, 0.4434, 0.7634, 0.4434, 0.6678, 0.2489, 0.7165, 0.2489, 0.7165, 0.3461, 0.6678, 0.3461, 0.8623, 0.2489, 0.911, 0.2489, 0.911, 0.3461, 0.8623, 0.3461, 0.7165, 0.3948, 0.731, 0.3948, 0.731, 0.4434, 0.7165, 0.4434, 0.731, 0.3948, 0.7634, 0.3948, 0.7634, 0.4434, 0.731, 0.4434, 0.7165, 0.2489, 0.731, 0.2489, 0.731, 0.3461, 0.7165, 0.3461, 0.731, 0.2489, 0.7634, 0.2489, 0.7634, 0.3461, 0.731, 0.3461, 0.7639, 0.3976, 0.7639, 0.4166, 0.587, 0.4166, 0.587, 0.3976, 0.6943, 0.8214, 0.7083, 0.8074, 0.7416, 0.8408, 0.7276, 0.8548, 0.7165, 0.05435, 0.731, 0.05435, 0.731, 0.1516, 0.7165, 0.1516, 0.731, 0.05435, 0.7634, 0.05435, 0.7634, 0.1516, 0.731, 0.1516, 0.7455, 0.4416, 0.7455, 0.434, 0.9409, 0.4166, 0.9409, 0.4589, 0.6168, 0.434, 0.6168, 0.4416, 0.587, 0.4589, 0.587, 0.4166, 0.6812, 0.434, 0.6168, 0.434, 0.587, 0.4166, 0.7639, 0.4166, 0.6812, 0.4416, 0.7455, 0.4416, 0.9409, 0.4589, 0.7639, 0.4589, 0.6812, 0.434, 0.6812, 0.4416, 0.6168, 0.4416, 0.6168, 0.434, 0.737, 0.7787, 0.7416, 0.7741, 0.7749, 0.8075, 0.7703, 0.8121, 0.7226, 0.7931, 0.7367, 0.7791, 0.77, 0.8124, 0.756, 0.8264, 0.7799, 0.8025, 0.7753, 0.8071, 0.7419, 0.7738, 0.7465, 0.7692, 0.7086, 0.8071, 0.7226, 0.7931, 0.756, 0.8264, 0.742, 0.8404, 0.7455, 0.434, 0.7455, 0.4416, 0.6812, 0.4416, 0.6812, 0.434, 0.6168, 0.4416, 0.6812, 0.4416, 0.7639, 0.4589, 0.587, 0.4589, 0.7455, 0.434, 0.6812, 0.434, 0.7639, 0.4166, 0.9409, 0.4166, 0.6803, 0.8354, 0.6943, 0.8214, 0.7276, 0.8548, 0.7136, 0.8688, 0.9409, 0.3976, 0.9409, 0.4166, 0.7639, 0.4166, 0.7639, 0.3976, 0.731, 0.3461, 0.7634, 0.3461, 0.7634, 0.3948, 0.731, 0.3948, 0.7165, 0.3461, 0.731, 0.3461, 0.731, 0.3948, 0.7165, 0.3948, 0.8137, 0.2489, 0.8623, 0.2489, 0.8623, 0.3461, 0.8137, 0.3461, 0.6192, 0.2489, 0.6678, 0.2489, 0.6678, 0.3461, 0.6192, 0.3461, 0.7634, 0.3461, 0.8137, 0.3461, 0.8137, 0.3948, 0.7634, 0.3948, 0.9459, 0.4716, 0.9459, 0.6069, 0.5811, 0.6069, 0.5811, 0.4716])
me_cube_004.materials.append(mat_material_002)
me_cube_004.update()
me_cylinder_001 = bpy.data.meshes.new('Cylinder.001')
me_cylinder_001.from_pydata([(0.5947, 0.1152, 0.01881), (0.5947, 0.1152, 0.4126), (0.6344, 0.09878, 0.01881), (0.6344, 0.09878, 0.4126), (0.6508, 0.05912, 0.01881), (0.6508, 0.05912, 0.4126), (0.6344, 0.01946, 0.01881), (0.6344, 0.01946, 0.4126), (0.5947, 0.003036, 0.01881), (0.5947, 0.003036, 0.4126), (0.5551, 0.01946, 0.01881), (0.5551, 0.01946, 0.4126), (0.5386, 0.05912, 0.01881), (0.5386, 0.05912, 0.4126), (0.5551, 0.09878, 0.01881), (0.5551, 0.09878, 0.4126), (0.6344, 0.09878, 0.61), (0.5947, 0.1152, 0.61), (0.6508, 0.05912, 0.61), (0.6344, 0.01946, 0.61), (0.5947, 0.003036, 0.61), (0.5551, 0.01946, 0.61), (0.5386, 0.05912, 0.61), (0.5551, 0.09878, 0.61), (0.7894, 0.2538, 0.4126), (0.5947, 0.3345, 0.4126), (0.8701, 0.05912, 0.4126), (0.7894, -0.1356, 0.4126), (0.5947, -0.2162, 0.4126), (0.4, -0.1356, 0.4126), (0.3194, 0.05912, 0.4126), (0.4, 0.2538, 0.4126), (0.7894, 0.2538, 0.5821), (0.5947, 0.3345, 0.5821), (0.8701, 0.05912, 0.5821), (0.7894, -0.1356, 0.5821), (0.5947, -0.2162, 0.5821), (0.4, -0.1356, 0.5821), (0.3194, 0.05912, 0.5821), (0.4, 0.2538, 0.5821), (0.4427, 0.2112, 0.5931), (0.3797, 0.05912, 0.5931), (0.5947, -0.1559, 0.5931), (0.4427, -0.09294, 0.5931), (0.5947, 0.2742, 0.5931), (0.7468, 0.2112, 0.5931), (0.8098, 0.05912, 0.5931), (0.7468, -0.09294, 0.5931)], [], [(0, 1, 3, 2), (2, 3, 5, 4), (4, 5, 7, 6), (6, 7, 9, 8), (8, 9, 11, 10), (10, 11, 13, 12), (40, 44, 33, 39), (12, 13, 15, 14), (14, 15, 1, 0), (0, 2, 4, 6, 8, 10, 12, 14), (16, 17, 23, 22, 21, 20, 19, 18), (3, 1, 25, 24), (1, 15, 31, 25), (7, 5, 26, 27), (41, 40, 39, 38), (43, 41, 38, 37), (11, 9, 28, 29), (42, 43, 37, 36), (26, 24, 32, 34), (29, 28, 36, 37), (25, 31, 39, 33), (24, 25, 33, 32), (27, 26, 34, 35), (30, 29, 37, 38), (28, 27, 35, 36), (31, 30, 38, 39), (44, 45, 32, 33), (13, 11, 29, 30), (45, 46, 34, 32), (9, 7, 27, 28), (46, 47, 35, 34), (47, 42, 36, 35), (5, 3, 24, 26), (15, 13, 30, 31), (19, 20, 42, 47), (18, 19, 47, 46), (16, 18, 46, 45), (17, 16, 45, 44), (20, 21, 43, 42), (21, 22, 41, 43), (22, 23, 40, 41), (23, 17, 44, 40)])
me_cylinder_001.polygons.foreach_set('use_smooth', [1, 1, 1, 1, 1, 1, 1, 1, 1, 0, 1, 0, 0, 0, 1, 1, 0, 1, 1, 1, 1, 1, 1, 1, 1, 1, 1, 0, 1, 0, 1, 1, 0, 0, 1, 1, 1, 1, 1, 1, 1, 1])
_uv = me_cylinder_001.uv_layers.new(name='UVMap')
_uv.uv.foreach_set('vector', [0.8363, 0.5484, 0.8363, 0.9686, 0.7905, 0.9686, 0.7905, 0.5484, 0.7905, 0.5484, 0.7905, 0.9686, 0.7581, 0.9686, 0.7581, 0.5484, 0.9145, 0.5484, 0.9145, 0.9686, 0.8687, 0.9686, 0.8687, 0.5484, 0.8687, 0.1283, 0.8687, 0.5484, 0.8363, 0.5484, 0.8363, 0.1283, 0.8363, 0.1283, 0.8363, 0.5484, 0.7905, 0.5484, 0.7905, 0.1283, 0.7905, 0.1283, 0.7905, 0.5484, 0.7581, 0.5484, 0.7581, 0.1283, 0.09817, 0.4599, 0.09817, 0.6216, 0.04341, 0.6443, 0.04341, 0.4372, 0.9145, 0.1283, 0.9145, 0.5484, 0.8687, 0.5484, 0.8687, 0.1283, 0.8687, 0.5484, 0.8687, 0.9686, 0.8363, 0.9686, 0.8363, 0.5484, 0.2377, 0.05914, 0.2377, 0.03816, 0.2526, 0.02333, 0.2735, 0.02333, 0.2884, 0.03816, 0.2884, 0.05914, 0.2735, 0.07397, 0.2526, 0.07397, 0.2723, 0.5916, 0.2425, 0.5618, 0.2425, 0.5196, 0.2723, 0.4898, 0.3145, 0.4898, 0.3443, 0.5196, 0.3443, 0.5618, 0.3145, 0.5916, 0.3608, 0.04686, 0.3553, 0.05235, 0.3187, 0.03718, 0.3457, 0.01024, 0.3553, 0.05235, 0.3553, 0.06011, 0.3187, 0.07527, 0.3187, 0.03718, 0.3741, 0.05235, 0.3686, 0.04686, 0.3838, 0.01024, 0.4107, 0.03718, 0.2125, 0.3455, 0.09817, 0.4599, 0.04341, 0.4372, 0.1899, 0.2907, 0.3743, 0.3455, 0.2125, 0.3455, 0.1899, 0.2907, 0.397, 0.2907, 0.3686, 0.06559, 0.3741, 0.06011, 0.4107, 0.07527, 0.3838, 0.1022, 0.4886, 0.4599, 0.3743, 0.3455, 0.397, 0.2907, 0.5434, 0.4372, 0.4843, 0.5569, 0.4843, 0.7273, 0.2906, 0.7273, 0.2906, 0.5569, 0.4843, 0.316, 0.4843, 0.5569, 0.2906, 0.5569, 0.2906, 0.316, 0.2906, 0.1457, 0.2906, 0.316, 0.09677, 0.316, 0.09677, 0.1457, 0.4843, 0.7273, 0.4843, 0.9681, 0.2906, 0.9681, 0.2906, 0.7273, 0.2906, 0.7273, 0.2906, 0.9681, 0.09677, 0.9681, 0.09677, 0.7273, 0.4843, 0.1457, 0.4843, 0.316, 0.2906, 0.316, 0.2906, 0.1457, 0.2906, 0.5569, 0.2906, 0.7273, 0.09677, 0.7273, 0.09677, 0.5569, 0.2906, 0.316, 0.2906, 0.5569, 0.09677, 0.5569, 0.09677, 0.316, 0.09817, 0.6216, 0.2125, 0.736, 0.1899, 0.7907, 0.04341, 0.6443, 0.3608, 0.06559, 0.3686, 0.06559, 0.3838, 0.1022, 0.3457, 0.1022, 0.2125, 0.736, 0.3743, 0.736, 0.397, 0.7907, 0.1899, 0.7907, 0.3741, 0.06011, 0.3741, 0.05235, 0.4107, 0.03718, 0.4107, 0.07527, 0.3743, 0.736, 0.4886, 0.6216, 0.5434, 0.6443, 0.397, 0.7907, 0.4886, 0.6216, 0.4886, 0.4599, 0.5434, 0.4372, 0.5434, 0.6443, 0.3686, 0.04686, 0.3608, 0.04686, 0.3457, 0.01024, 0.3838, 0.01024, 0.3553, 0.06011, 0.3608, 0.06559, 0.3457, 0.1022, 0.3187, 0.07527, 0.3443, 0.5618, 0.3443, 0.5196, 0.4886, 0.4599, 0.4886, 0.6216, 0.3145, 0.5916, 0.3443, 0.5618, 0.4886, 0.6216, 0.3743, 0.736, 0.2723, 0.5916, 0.3145, 0.5916, 0.3743, 0.736, 0.2125, 0.736, 0.2425, 0.5618, 0.2723, 0.5916, 0.2125, 0.736, 0.09817, 0.6216, 0.3443, 0.5196, 0.3145, 0.4898, 0.3743, 0.3455, 0.4886, 0.4599, 0.3145, 0.4898, 0.2723, 0.4898, 0.2125, 0.3455, 0.3743, 0.3455, 0.2723, 0.4898, 0.2425, 0.5196, 0.09817, 0.4599, 0.2125, 0.3455, 0.2425, 0.5196, 0.2425, 0.5618, 0.09817, 0.6216, 0.09817, 0.4599])
me_cylinder_001.materials.append(mat_material_001)
me_cylinder_001.update()
me_plane = bpy.data.meshes.new('Plane')
me_plane.from_pydata([(0.04321, -0.5712, 0.04702), (0.8222, -0.5712, 0.04702), (0.04321, -0.5712, 1.622), (0.8222, -0.5712, 1.622), (0.7832, -0.6124, 1.622), (0.8027, -0.5918, 1.622), (0.8027, -0.5918, 0.04702), (0.7832, -0.6124, 0.04702), (0.06273, -0.5918, 1.622), (0.08225, -0.6124, 1.622), (0.08225, -0.6124, 0.04702), (0.06273, -0.5918, 0.04702), (0.1794, -0.633, 0.04702), (0.1018, -0.633, 0.04702), (0.1548, -0.648, 0.04702), (0.1264, -0.648, 0.04702), (0.2768, -0.6121, 0.04702), (0.1991, -0.6121, 0.04702), (0.2522, -0.5971, 0.04702), (0.2238, -0.5971, 0.04702), (0.3741, -0.633, 0.04702), (0.2965, -0.633, 0.04702), (0.3495, -0.648, 0.04702), (0.3211, -0.648, 0.04702), (0.4715, -0.6121, 0.04702), (0.3939, -0.6121, 0.04702), (0.4469, -0.5971, 0.04702), (0.4185, -0.5971, 0.04702), (0.5689, -0.633, 0.04702), (0.4913, -0.633, 0.04702), (0.5443, -0.648, 0.04702), (0.5159, -0.648, 0.04702), (0.6663, -0.6121, 0.04702), (0.5886, -0.6121, 0.04702), (0.6417, -0.5971, 0.04702), (0.6133, -0.5971, 0.04702), (0.7636, -0.633, 0.04702), (0.686, -0.633, 0.04702), (0.739, -0.648, 0.04702), (0.7106, -0.648, 0.04702), (0.686, -0.633, 1.622), (0.7636, -0.633, 1.622), (0.7106, -0.648, 1.622), (0.739, -0.648, 1.622), (0.5886, -0.6121, 1.622), (0.6663, -0.6121, 1.622), (0.6133, -0.5971, 1.622), (0.6417, -0.5971, 1.622), (0.4913, -0.633, 1.622), (0.5689, -0.633, 1.622), (0.5159, -0.648, 1.622), (0.5443, -0.648, 1.622), (0.3939, -0.6121, 1.622), (0.4715, -0.6121, 1.622), (0.4185, -0.5971, 1.622), (0.4469, -0.5971, 1.622), (0.2965, -0.633, 1.622), (0.3741, -0.633, 1.622), (0.3211, -0.648, 1.622), (0.3495, -0.648, 1.622), (0.1991, -0.6121, 1.622), (0.2768, -0.6121, 1.622), (0.2238, -0.5971, 1.622), (0.2522, -0.5971, 1.622), (0.1018, -0.633, 1.622), (0.1794, -0.633, 1.622), (0.1264, -0.648, 1.622), (0.1548, -0.648, 1.622)], [], [(0, 11, 8, 2), (12, 17, 60, 65), (16, 21, 56, 61), (20, 25, 52, 57), (24, 29, 48, 53), (28, 33, 44, 49), (32, 37, 40, 45), (6, 1, 3, 5), (12, 65, 67, 14), (14, 67, 66, 15), (15, 66, 64, 13), (16, 61, 63, 18), (18, 63, 62, 19), (19, 62, 60, 17), (20, 57, 59, 22), (22, 59, 58, 23), (23, 58, 56, 21), (24, 53, 55, 26), (26, 55, 54, 27), (27, 54, 52, 25), (28, 49, 51, 30), (30, 51, 50, 31), (31, 50, 48, 29), (32, 45, 47, 34), (34, 47, 46, 35), (35, 46, 44, 33), (36, 41, 43, 38), (38, 43, 42, 39), (39, 42, 40, 37), (10, 13, 64, 9), (11, 10, 9, 8), (36, 7, 4, 41), (7, 6, 5, 4)])
me_plane.polygons.foreach_set('use_smooth', [True] * 33)
_uv = me_plane.uv_layers.new(name='UVMap')
_uv.uv.foreach_set('vector', [0.0965, 0.1158, 0.1074, 0.1158, 0.1074, 0.9959, 0.0965, 0.9959, 0.1726, 0.1158, 0.1837, 0.1158, 0.1837, 0.9959, 0.1726, 0.9959, 0.2271, 0.1158, 0.2381, 0.1158, 0.2381, 0.9959, 0.2271, 0.9959, 0.2815, 0.1158, 0.2925, 0.1158, 0.2925, 0.9959, 0.2815, 0.9959, 0.3359, 0.1158, 0.347, 0.1158, 0.347, 0.9959, 0.3359, 0.9959, 0.3903, 0.1158, 0.4014, 0.1158, 0.4014, 0.9959, 0.3903, 0.9959, 0.4448, 0.1158, 0.4558, 0.1158, 0.4558, 0.9959, 0.4448, 0.9959, 0.521, 0.1158, 0.5319, 0.1158, 0.5319, 0.9959, 0.521, 0.9959, 0.1726, 0.1158, 0.1726, 0.9959, 0.1589, 0.9959, 0.1589, 0.1158, 0.1589, 0.1158, 0.1589, 0.9959, 0.143, 0.9959, 0.143, 0.1158, 0.143, 0.1158, 0.143, 0.9959, 0.1292, 0.9959, 0.1292, 0.1158, 0.2271, 0.1158, 0.2271, 0.9959, 0.2133, 0.9959, 0.2133, 0.1158, 0.2133, 0.1158, 0.2133, 0.9959, 0.1974, 0.9959, 0.1974, 0.1158, 0.1974, 0.1158, 0.1974, 0.9959, 0.1837, 0.9959, 0.1837, 0.1158, 0.2815, 0.1158, 0.2815, 0.9959, 0.2677, 0.9959, 0.2677, 0.1158, 0.2677, 0.1158, 0.2677, 0.9959, 0.2519, 0.9959, 0.2519, 0.1158, 0.2519, 0.1158, 0.2519, 0.9959, 0.2381, 0.9959, 0.2381, 0.1158, 0.3359, 0.1158, 0.3359, 0.9959, 0.3222, 0.9959, 0.3222, 0.1158, 0.3222, 0.1158, 0.3222, 0.9959, 0.3063, 0.9959, 0.3063, 0.1158, 0.3063, 0.1158, 0.3063, 0.9959, 0.2925, 0.9959, 0.2925, 0.1158, 0.3903, 0.1158, 0.3903, 0.9959, 0.3766, 0.9959, 0.3766, 0.1158, 0.3766, 0.1158, 0.3766, 0.9959, 0.3607, 0.9959, 0.3607, 0.1158, 0.3607, 0.1158, 0.3607, 0.9959, 0.347, 0.9959, 0.347, 0.1158, 0.4448, 0.1158, 0.4448, 0.9959, 0.431, 0.9959, 0.431, 0.1158, 0.431, 0.1158, 0.431, 0.9959, 0.4151, 0.9959, 0.4151, 0.1158, 0.4151, 0.1158, 0.4151, 0.9959, 0.4014, 0.9959, 0.4014, 0.1158, 0.4992, 0.1158, 0.4992, 0.9959, 0.4855, 0.9959, 0.4855, 0.1158, 0.4855, 0.1158, 0.4855, 0.9959, 0.4696, 0.9959, 0.4696, 0.1158, 0.4696, 0.1158, 0.4696, 0.9959, 0.4558, 0.9959, 0.4558, 0.1158, 0.1183, 0.1158, 0.1292, 0.1158, 0.1292, 0.9959, 0.1183, 0.9959, 0.1074, 0.1158, 0.1183, 0.1158, 0.1183, 0.9959, 0.1074, 0.9959, 0.4992, 0.1158, 0.5101, 0.1158, 0.5101, 0.9959, 0.4992, 0.9959, 0.5101, 0.1158, 0.521, 0.1158, 0.521, 0.9959, 0.5101, 0.9959])
me_plane.materials.append(mat_material_001)
me_plane.update()

# ---- objects
ob_cube = bpy.data.objects.new('Cube', me_cube)
ob_light = bpy.data.objects.new('Light', light_light)
ob_camera = bpy.data.objects.new('Camera', cam_camera)
ob_hardware = bpy.data.objects.new('Hardware', me_cube_001)
ob_floppyinsert = bpy.data.objects.new('FloppyInsert', me_cube_004)
ob_cylinder_001 = bpy.data.objects.new('Cylinder.001', me_cylinder_001)
ob_plane = bpy.data.objects.new('Plane', me_plane)
ob_empty = bpy.data.objects.new('Empty', None)

# ---- transforms, parenting, visibility, modifiers, constraints
ob_cube.location = (0.0, 0.0, 0.0)
ob_cube.lock_rotations_4d = False
ob_cube.empty_display_type = 'ARROWS'
ob_cube.lineart.crease_threshold = 0.0
ob_light.parent = ob_empty
ob_light.location = (5.345, -5.819, 5.904)
ob_light.rotation_euler = (0.6503, 0.05522, 1.866)
ob_light.lock_rotations_4d = False
ob_light.empty_display_type = 'ARROWS'
ob_light.color = (0.0, 0.0, 0.0, 0.0)
ob_light.lineart.crease_threshold = 0.0
ob_camera.parent = ob_empty
ob_camera.location = (5.304, -5.027, 3.877)
ob_camera.rotation_euler = (1.18, -3.632e-06, 0.8045)
ob_camera.lock_rotations_4d = False
ob_camera.empty_display_type = 'ARROWS'
ob_camera.color = (0.0, 0.0, 0.0, 0.0)
ob_camera.display_type = 'WIRE'
ob_camera.lineart.crease_threshold = 0.0
ob_hardware.location = (0.0, 0.0, 0.0)
ob_floppyinsert.location = (0.0, 0.0, 0.0)
ob_cylinder_001.location = (0.0, 0.0, 0.0)
ob_plane.location = (0.0, 0.0, 0.0)
ob_empty.location = (0.0, 0.0, 0.0)
ob_empty.rotation_euler = (0.0, 0.0, -0.8565)

# ---- collection membership
col_collection.objects.link(ob_cube)
col_collection.objects.link(ob_light)
col_collection.objects.link(ob_camera)
col_collection.objects.link(ob_hardware)
col_collection.objects.link(ob_floppyinsert)
col_collection.objects.link(ob_cylinder_001)
col_collection.objects.link(ob_plane)
col_collection.objects.link(ob_empty)

# ---- scene / render settings (as saved in the file)
scene.camera = ob_camera
scene.frame_start = 1; scene.frame_end = 300; scene.frame_set(80)
scene.render.engine = 'BLENDER_EEVEE_NEXT'
scene.cycles.sampling_pattern = 'TABULATED_SOBOL'
scene.cycles.use_light_tree = False
scene.view_settings.view_transform = 'Filmic'
bpy.context.view_layer.update()
